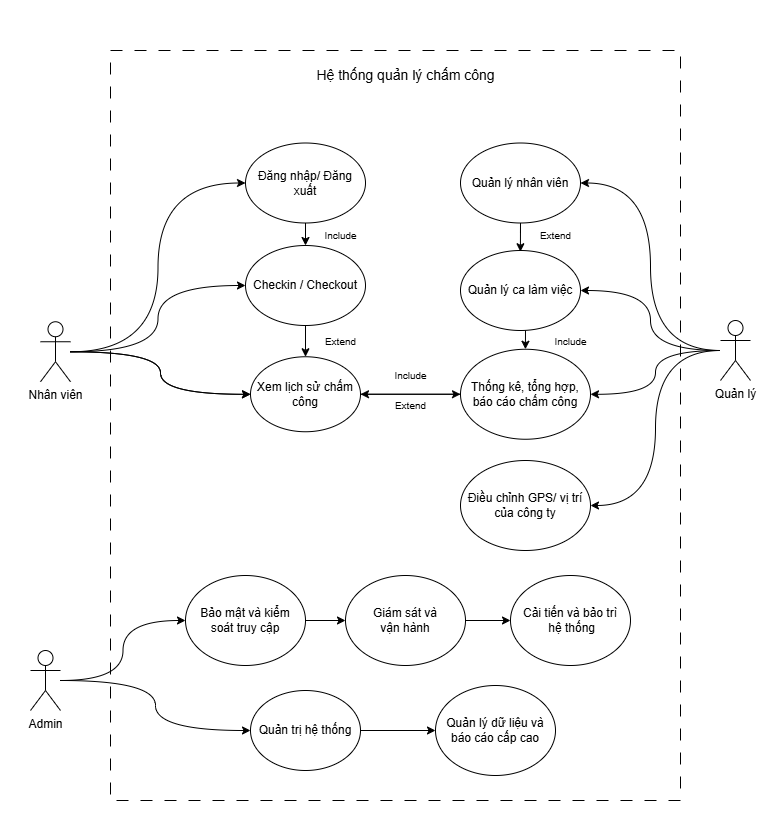

The diagram above was exported from draw.io. Its source (the exported page's mxGraphModel, read from the mxfile embedded in the PNG):
<mxGraphModel dx="1416" dy="727" grid="1" gridSize="10" guides="1" tooltips="1" connect="1" arrows="1" fold="1" page="1" pageScale="1" pageWidth="850" pageHeight="1100" math="0" shadow="0">
  <root>
    <mxCell id="0" />
    <mxCell id="1" parent="0" />
    <mxCell id="OJgiNfuWLY2l3ukDawm4-75" style="edgeStyle=orthogonalEdgeStyle;rounded=0;orthogonalLoop=1;jettySize=auto;html=1;curved=1;" parent="1" source="OJgiNfuWLY2l3ukDawm4-77" target="OJgiNfuWLY2l3ukDawm4-101" edge="1">
      <mxGeometry relative="1" as="geometry" />
    </mxCell>
    <mxCell id="OJgiNfuWLY2l3ukDawm4-76" style="edgeStyle=orthogonalEdgeStyle;rounded=0;orthogonalLoop=1;jettySize=auto;html=1;curved=1;" parent="1" source="OJgiNfuWLY2l3ukDawm4-77" target="OJgiNfuWLY2l3ukDawm4-99" edge="1">
      <mxGeometry relative="1" as="geometry" />
    </mxCell>
    <mxCell id="OJgiNfuWLY2l3ukDawm4-77" value="Admin" style="shape=umlActor;verticalLabelPosition=bottom;verticalAlign=top;html=1;outlineConnect=0;" parent="1" vertex="1">
      <mxGeometry x="100" y="660" width="30" height="60" as="geometry" />
    </mxCell>
    <mxCell id="OJgiNfuWLY2l3ukDawm4-78" style="edgeStyle=orthogonalEdgeStyle;rounded=0;orthogonalLoop=1;jettySize=auto;html=1;entryX=1;entryY=0.5;entryDx=0;entryDy=0;curved=1;" parent="1" source="OJgiNfuWLY2l3ukDawm4-82" target="OJgiNfuWLY2l3ukDawm4-94" edge="1">
      <mxGeometry relative="1" as="geometry" />
    </mxCell>
    <mxCell id="OJgiNfuWLY2l3ukDawm4-79" style="edgeStyle=orthogonalEdgeStyle;rounded=0;orthogonalLoop=1;jettySize=auto;html=1;curved=1;" parent="1" source="OJgiNfuWLY2l3ukDawm4-82" target="OJgiNfuWLY2l3ukDawm4-97" edge="1">
      <mxGeometry relative="1" as="geometry" />
    </mxCell>
    <mxCell id="OJgiNfuWLY2l3ukDawm4-80" style="edgeStyle=orthogonalEdgeStyle;rounded=0;orthogonalLoop=1;jettySize=auto;html=1;curved=1;" parent="1" source="OJgiNfuWLY2l3ukDawm4-82" target="OJgiNfuWLY2l3ukDawm4-96" edge="1">
      <mxGeometry relative="1" as="geometry" />
    </mxCell>
    <mxCell id="OJgiNfuWLY2l3ukDawm4-81" style="edgeStyle=orthogonalEdgeStyle;rounded=0;orthogonalLoop=1;jettySize=auto;html=1;entryX=1;entryY=0.5;entryDx=0;entryDy=0;curved=1;" parent="1" source="OJgiNfuWLY2l3ukDawm4-82" target="OJgiNfuWLY2l3ukDawm4-103" edge="1">
      <mxGeometry relative="1" as="geometry" />
    </mxCell>
    <mxCell id="OJgiNfuWLY2l3ukDawm4-82" value="Quản lý" style="shape=umlActor;verticalLabelPosition=bottom;verticalAlign=top;html=1;outlineConnect=0;" parent="1" vertex="1">
      <mxGeometry x="790" y="330" width="30" height="60" as="geometry" />
    </mxCell>
    <mxCell id="OJgiNfuWLY2l3ukDawm4-83" style="rounded=0;orthogonalLoop=1;jettySize=auto;html=1;entryX=0;entryY=0.5;entryDx=0;entryDy=0;edgeStyle=orthogonalEdgeStyle;curved=1;" parent="1" source="OJgiNfuWLY2l3ukDawm4-87" target="OJgiNfuWLY2l3ukDawm4-89" edge="1">
      <mxGeometry relative="1" as="geometry" />
    </mxCell>
    <mxCell id="OJgiNfuWLY2l3ukDawm4-84" style="edgeStyle=orthogonalEdgeStyle;rounded=0;orthogonalLoop=1;jettySize=auto;html=1;elbow=vertical;curved=1;" parent="1" source="OJgiNfuWLY2l3ukDawm4-87" target="OJgiNfuWLY2l3ukDawm4-92" edge="1">
      <mxGeometry relative="1" as="geometry" />
    </mxCell>
    <mxCell id="OJgiNfuWLY2l3ukDawm4-85" style="edgeStyle=orthogonalEdgeStyle;rounded=0;orthogonalLoop=1;jettySize=auto;html=1;curved=1;" parent="1" source="OJgiNfuWLY2l3ukDawm4-87" target="OJgiNfuWLY2l3ukDawm4-109" edge="1">
      <mxGeometry relative="1" as="geometry" />
    </mxCell>
    <mxCell id="OJgiNfuWLY2l3ukDawm4-87" value="Nhân viên" style="shape=umlActor;verticalLabelPosition=bottom;verticalAlign=top;html=1;outlineConnect=0;" parent="1" vertex="1">
      <mxGeometry x="110" y="331.25" width="30" height="60" as="geometry" />
    </mxCell>
    <mxCell id="OJgiNfuWLY2l3ukDawm4-88" style="edgeStyle=orthogonalEdgeStyle;rounded=0;orthogonalLoop=1;jettySize=auto;html=1;" parent="1" source="OJgiNfuWLY2l3ukDawm4-89" target="OJgiNfuWLY2l3ukDawm4-92" edge="1">
      <mxGeometry relative="1" as="geometry" />
    </mxCell>
    <mxCell id="OJgiNfuWLY2l3ukDawm4-89" value="Đăng nhập/ Đăng xuất" style="ellipse;whiteSpace=wrap;html=1;" parent="1" vertex="1">
      <mxGeometry x="315" y="152.5" width="120" height="80" as="geometry" />
    </mxCell>
    <mxCell id="OJgiNfuWLY2l3ukDawm4-91" style="edgeStyle=orthogonalEdgeStyle;rounded=0;orthogonalLoop=1;jettySize=auto;html=1;" parent="1" source="OJgiNfuWLY2l3ukDawm4-92" target="OJgiNfuWLY2l3ukDawm4-109" edge="1">
      <mxGeometry relative="1" as="geometry" />
    </mxCell>
    <mxCell id="OJgiNfuWLY2l3ukDawm4-92" value="Checkin / Checkout" style="ellipse;whiteSpace=wrap;html=1;" parent="1" vertex="1">
      <mxGeometry x="315" y="255" width="120" height="80" as="geometry" />
    </mxCell>
    <mxCell id="OJgiNfuWLY2l3ukDawm4-93" value="&lt;font style=&quot;font-size: 14px;&quot;&gt;Hệ thống quản lý chấm công&lt;/font&gt;" style="text;html=1;align=center;verticalAlign=middle;resizable=0;points=[];autosize=1;strokeColor=none;fillColor=none;" parent="1" vertex="1">
      <mxGeometry x="375" y="70" width="200" height="30" as="geometry" />
    </mxCell>
    <mxCell id="OJgiNfuWLY2l3ukDawm4-94" value="Quản lý nhân viên" style="ellipse;whiteSpace=wrap;html=1;" parent="1" vertex="1">
      <mxGeometry x="530" y="152.5" width="120" height="80" as="geometry" />
    </mxCell>
    <mxCell id="OJgiNfuWLY2l3ukDawm4-95" style="edgeStyle=orthogonalEdgeStyle;rounded=0;orthogonalLoop=1;jettySize=auto;html=1;" parent="1" source="OJgiNfuWLY2l3ukDawm4-96" target="OJgiNfuWLY2l3ukDawm4-109" edge="1">
      <mxGeometry relative="1" as="geometry" />
    </mxCell>
    <mxCell id="OJgiNfuWLY2l3ukDawm4-96" value="Thống kê, tổng hợp, báo cáo chấm công" style="ellipse;whiteSpace=wrap;html=1;" parent="1" vertex="1">
      <mxGeometry x="530" y="358.75" width="130" height="90" as="geometry" />
    </mxCell>
    <mxCell id="OJgiNfuWLY2l3ukDawm4-97" value="Quản lý ca làm việc" style="ellipse;whiteSpace=wrap;html=1;" parent="1" vertex="1">
      <mxGeometry x="530" y="260" width="120" height="80" as="geometry" />
    </mxCell>
    <mxCell id="OJgiNfuWLY2l3ukDawm4-98" style="edgeStyle=orthogonalEdgeStyle;rounded=0;orthogonalLoop=1;jettySize=auto;html=1;" parent="1" source="OJgiNfuWLY2l3ukDawm4-99" target="OJgiNfuWLY2l3ukDawm4-115" edge="1">
      <mxGeometry relative="1" as="geometry" />
    </mxCell>
    <mxCell id="OJgiNfuWLY2l3ukDawm4-99" value="Bảo mật và kiểm&lt;br&gt;soát truy cập" style="ellipse;whiteSpace=wrap;html=1;" parent="1" vertex="1">
      <mxGeometry x="255" y="585" width="120" height="90" as="geometry" />
    </mxCell>
    <mxCell id="OJgiNfuWLY2l3ukDawm4-100" style="edgeStyle=orthogonalEdgeStyle;rounded=0;orthogonalLoop=1;jettySize=auto;html=1;" parent="1" source="OJgiNfuWLY2l3ukDawm4-101" target="OJgiNfuWLY2l3ukDawm4-117" edge="1">
      <mxGeometry relative="1" as="geometry" />
    </mxCell>
    <mxCell id="OJgiNfuWLY2l3ukDawm4-101" value="Quản trị hệ thống" style="ellipse;whiteSpace=wrap;html=1;" parent="1" vertex="1">
      <mxGeometry x="320" y="700" width="110" height="80" as="geometry" />
    </mxCell>
    <mxCell id="OJgiNfuWLY2l3ukDawm4-103" value="Điều chỉnh GPS/ vị trí của công ty" style="ellipse;whiteSpace=wrap;html=1;" parent="1" vertex="1">
      <mxGeometry x="530" y="470" width="130" height="90" as="geometry" />
    </mxCell>
    <mxCell id="OJgiNfuWLY2l3ukDawm4-104" value="&lt;font style=&quot;font-size: 10px;&quot;&gt;Include&lt;/font&gt;" style="text;html=1;align=center;verticalAlign=middle;resizable=0;points=[];autosize=1;strokeColor=none;fillColor=none;" parent="1" vertex="1">
      <mxGeometry x="380" y="230" width="60" height="30" as="geometry" />
    </mxCell>
    <mxCell id="OJgiNfuWLY2l3ukDawm4-105" value="&lt;span style=&quot;font-size: 10px;&quot;&gt;Extend&lt;/span&gt;" style="text;html=1;align=center;verticalAlign=middle;resizable=0;points=[];autosize=1;strokeColor=none;fillColor=none;" parent="1" vertex="1">
      <mxGeometry x="385" y="336.25" width="50" height="30" as="geometry" />
    </mxCell>
    <mxCell id="OJgiNfuWLY2l3ukDawm4-106" value="" style="edgeStyle=orthogonalEdgeStyle;rounded=0;orthogonalLoop=1;jettySize=auto;html=1;curved=1;" parent="1" source="OJgiNfuWLY2l3ukDawm4-87" target="OJgiNfuWLY2l3ukDawm4-109" edge="1">
      <mxGeometry relative="1" as="geometry">
        <mxPoint x="140" y="361" as="sourcePoint" />
        <mxPoint x="375" y="470" as="targetPoint" />
      </mxGeometry>
    </mxCell>
    <mxCell id="OJgiNfuWLY2l3ukDawm4-108" style="edgeStyle=orthogonalEdgeStyle;rounded=0;orthogonalLoop=1;jettySize=auto;html=1;" parent="1" source="OJgiNfuWLY2l3ukDawm4-109" target="OJgiNfuWLY2l3ukDawm4-96" edge="1">
      <mxGeometry relative="1" as="geometry" />
    </mxCell>
    <mxCell id="OJgiNfuWLY2l3ukDawm4-109" value="Xem lịch sử chấm công" style="ellipse;whiteSpace=wrap;html=1;" parent="1" vertex="1">
      <mxGeometry x="320" y="366.25" width="110" height="75" as="geometry" />
    </mxCell>
    <mxCell id="OJgiNfuWLY2l3ukDawm4-111" value="&lt;font style=&quot;font-size: 10px;&quot;&gt;Include&lt;/font&gt;" style="text;html=1;align=center;verticalAlign=middle;resizable=0;points=[];autosize=1;strokeColor=none;fillColor=none;" parent="1" vertex="1">
      <mxGeometry x="450" y="370" width="60" height="30" as="geometry" />
    </mxCell>
    <mxCell id="OJgiNfuWLY2l3ukDawm4-113" value="&lt;span style=&quot;font-size: 10px;&quot;&gt;Extend&lt;/span&gt;" style="text;html=1;align=center;verticalAlign=middle;resizable=0;points=[];autosize=1;strokeColor=none;fillColor=none;" parent="1" vertex="1">
      <mxGeometry x="455" y="400" width="50" height="30" as="geometry" />
    </mxCell>
    <mxCell id="OJgiNfuWLY2l3ukDawm4-114" style="edgeStyle=orthogonalEdgeStyle;rounded=0;orthogonalLoop=1;jettySize=auto;html=1;" parent="1" source="OJgiNfuWLY2l3ukDawm4-115" target="OJgiNfuWLY2l3ukDawm4-116" edge="1">
      <mxGeometry relative="1" as="geometry" />
    </mxCell>
    <mxCell id="OJgiNfuWLY2l3ukDawm4-115" value="Giám sát và&lt;br&gt;vận hành" style="ellipse;whiteSpace=wrap;html=1;" parent="1" vertex="1">
      <mxGeometry x="415" y="585" width="120" height="90" as="geometry" />
    </mxCell>
    <mxCell id="OJgiNfuWLY2l3ukDawm4-116" value="Cải tiến và bảo trì&lt;br&gt;&amp;nbsp;hệ thống" style="ellipse;whiteSpace=wrap;html=1;" parent="1" vertex="1">
      <mxGeometry x="580" y="585" width="120" height="90" as="geometry" />
    </mxCell>
    <mxCell id="OJgiNfuWLY2l3ukDawm4-117" value="Quản lý dữ liệu và báo cáo cấp cao" style="ellipse;whiteSpace=wrap;html=1;" parent="1" vertex="1">
      <mxGeometry x="505" y="695" width="120" height="90" as="geometry" />
    </mxCell>
    <mxCell id="wLRFHqAUY_EvvtKNIGZP-2" style="edgeStyle=orthogonalEdgeStyle;rounded=0;orthogonalLoop=1;jettySize=auto;html=1;" edge="1" parent="1">
      <mxGeometry relative="1" as="geometry">
        <mxPoint x="595" y="340" as="sourcePoint" />
        <mxPoint x="594.92" y="358.75" as="targetPoint" />
      </mxGeometry>
    </mxCell>
    <mxCell id="wLRFHqAUY_EvvtKNIGZP-3" style="edgeStyle=orthogonalEdgeStyle;rounded=0;orthogonalLoop=1;jettySize=auto;html=1;" edge="1" parent="1">
      <mxGeometry relative="1" as="geometry">
        <mxPoint x="589.98" y="242.5" as="sourcePoint" />
        <mxPoint x="589.9" y="261.25" as="targetPoint" />
        <Array as="points">
          <mxPoint x="589.9" y="232.5" />
          <mxPoint x="589.9" y="232.5" />
        </Array>
      </mxGeometry>
    </mxCell>
    <mxCell id="wLRFHqAUY_EvvtKNIGZP-4" value="&lt;font style=&quot;font-size: 10px;&quot;&gt;Include&lt;/font&gt;" style="text;html=1;align=center;verticalAlign=middle;resizable=0;points=[];autosize=1;strokeColor=none;fillColor=none;" vertex="1" parent="1">
      <mxGeometry x="610" y="336.25" width="60" height="30" as="geometry" />
    </mxCell>
    <mxCell id="wLRFHqAUY_EvvtKNIGZP-5" value="&lt;span style=&quot;font-size: 10px;&quot;&gt;Extend&lt;/span&gt;" style="text;html=1;align=center;verticalAlign=middle;resizable=0;points=[];autosize=1;strokeColor=none;fillColor=none;" vertex="1" parent="1">
      <mxGeometry x="600" y="230" width="50" height="30" as="geometry" />
    </mxCell>
    <mxCell id="wLRFHqAUY_EvvtKNIGZP-8" value="" style="rounded=0;whiteSpace=wrap;html=1;strokeColor=default;dashed=1;dashPattern=12 12;fillColor=none;" vertex="1" parent="1">
      <mxGeometry x="180" y="60" width="570" height="750" as="geometry" />
    </mxCell>
    <mxCell id="wLRFHqAUY_EvvtKNIGZP-10" value="" style="rounded=0;whiteSpace=wrap;html=1;strokeColor=none;fillColor=none;" vertex="1" parent="1">
      <mxGeometry x="70" y="10" width="780" height="840" as="geometry" />
    </mxCell>
  </root>
</mxGraphModel>